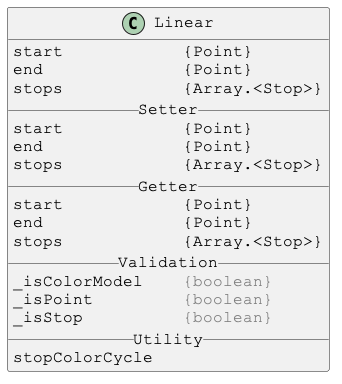

The diagram above was rendered by PlantUML. Its source (embedded in the PNG):
@startuml

skinparam DefaultFontSize 16
skinparam DefaultFontName Courier New

class Linear {
start            {Point}
end              {Point}
stops            {Array.<Stop>}
__ Setter __
start            {Point}
end              {Point}
stops            {Array.<Stop>}
__ Getter __
start            {Point}
end              {Point}
stops            {Array.<Stop>}
__ Validation __
_isColorModel    <color:gray>{boolean}</color>
_isPoint         <color:gray>{boolean}</color>
_isStop          <color:gray>{boolean}</color>
__ Utility __
stopColorCycle
}

@enduml